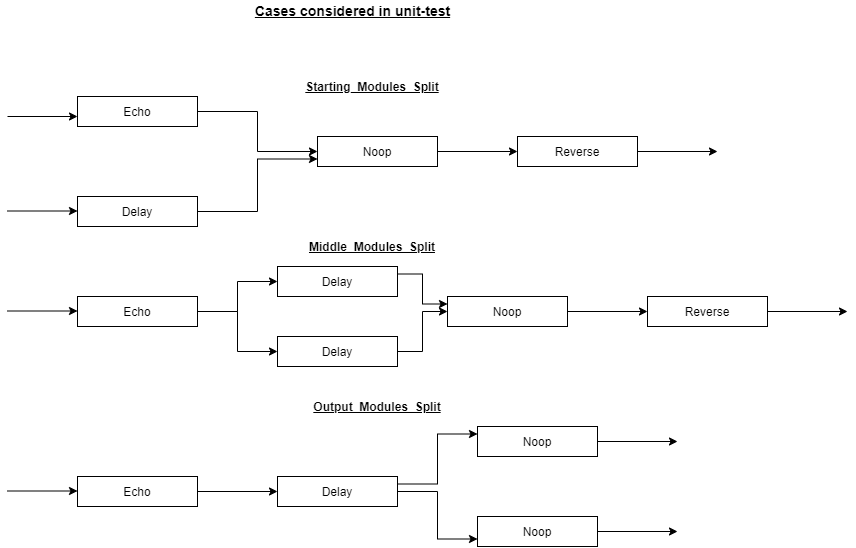

The diagram above was exported from draw.io. Its source (the exported page's mxGraphModel, read from the mxfile embedded in the PNG):
<mxGraphModel dx="868" dy="401" grid="1" gridSize="10" guides="1" tooltips="1" connect="1" arrows="1" fold="1" page="1" pageScale="1" pageWidth="850" pageHeight="1100" math="0" shadow="0">
  <root>
    <mxCell id="0" />
    <mxCell id="1" parent="0" />
    <mxCell id="uDrF4gDPU_jrzezNHAr6-1" value="&lt;b&gt;&lt;u&gt;Starting_Modules_Split&lt;/u&gt;&lt;/b&gt;" style="text;html=1;strokeColor=none;fillColor=none;align=center;verticalAlign=middle;whiteSpace=wrap;rounded=0;" vertex="1" parent="1">
      <mxGeometry x="320" y="100" width="130" height="20" as="geometry" />
    </mxCell>
    <mxCell id="uDrF4gDPU_jrzezNHAr6-4" value="&lt;b&gt;&lt;u&gt;Middle_Modules_Split&lt;/u&gt;&lt;/b&gt;" style="text;html=1;strokeColor=none;fillColor=none;align=center;verticalAlign=middle;whiteSpace=wrap;rounded=0;" vertex="1" parent="1">
      <mxGeometry x="320" y="260" width="130" height="20" as="geometry" />
    </mxCell>
    <mxCell id="uDrF4gDPU_jrzezNHAr6-5" value="&lt;b&gt;&lt;u&gt;Output_Modules_Split&lt;/u&gt;&lt;/b&gt;" style="text;html=1;strokeColor=none;fillColor=none;align=center;verticalAlign=middle;whiteSpace=wrap;rounded=0;" vertex="1" parent="1">
      <mxGeometry x="325" y="420" width="130" height="20" as="geometry" />
    </mxCell>
    <mxCell id="uDrF4gDPU_jrzezNHAr6-15" style="edgeStyle=orthogonalEdgeStyle;rounded=0;orthogonalLoop=1;jettySize=auto;html=1;exitX=1;exitY=0.5;exitDx=0;exitDy=0;entryX=0;entryY=0.5;entryDx=0;entryDy=0;" edge="1" parent="1" source="uDrF4gDPU_jrzezNHAr6-6" target="uDrF4gDPU_jrzezNHAr6-9">
      <mxGeometry relative="1" as="geometry">
        <mxPoint x="270" y="180" as="targetPoint" />
      </mxGeometry>
    </mxCell>
    <mxCell id="uDrF4gDPU_jrzezNHAr6-6" value="Echo" style="rounded=0;whiteSpace=wrap;html=1;" vertex="1" parent="1">
      <mxGeometry x="90" y="120" width="120" height="30" as="geometry" />
    </mxCell>
    <mxCell id="uDrF4gDPU_jrzezNHAr6-10" style="edgeStyle=orthogonalEdgeStyle;rounded=0;orthogonalLoop=1;jettySize=auto;html=1;exitX=1;exitY=0.5;exitDx=0;exitDy=0;entryX=0;entryY=0.75;entryDx=0;entryDy=0;" edge="1" parent="1" source="uDrF4gDPU_jrzezNHAr6-7" target="uDrF4gDPU_jrzezNHAr6-9">
      <mxGeometry relative="1" as="geometry" />
    </mxCell>
    <mxCell id="uDrF4gDPU_jrzezNHAr6-7" value="Delay" style="rounded=0;whiteSpace=wrap;html=1;" vertex="1" parent="1">
      <mxGeometry x="90" y="220" width="120" height="30" as="geometry" />
    </mxCell>
    <mxCell id="uDrF4gDPU_jrzezNHAr6-14" value="" style="edgeStyle=orthogonalEdgeStyle;rounded=0;orthogonalLoop=1;jettySize=auto;html=1;" edge="1" parent="1" source="uDrF4gDPU_jrzezNHAr6-9" target="uDrF4gDPU_jrzezNHAr6-13">
      <mxGeometry relative="1" as="geometry" />
    </mxCell>
    <mxCell id="uDrF4gDPU_jrzezNHAr6-9" value="Noop" style="rounded=0;whiteSpace=wrap;html=1;" vertex="1" parent="1">
      <mxGeometry x="330" y="160" width="120" height="30" as="geometry" />
    </mxCell>
    <mxCell id="uDrF4gDPU_jrzezNHAr6-17" value="" style="edgeStyle=orthogonalEdgeStyle;rounded=0;orthogonalLoop=1;jettySize=auto;html=1;" edge="1" parent="1" source="uDrF4gDPU_jrzezNHAr6-13">
      <mxGeometry relative="1" as="geometry">
        <mxPoint x="730" y="175" as="targetPoint" />
      </mxGeometry>
    </mxCell>
    <mxCell id="uDrF4gDPU_jrzezNHAr6-13" value="Reverse" style="rounded=0;whiteSpace=wrap;html=1;" vertex="1" parent="1">
      <mxGeometry x="530" y="160" width="120" height="30" as="geometry" />
    </mxCell>
    <mxCell id="uDrF4gDPU_jrzezNHAr6-18" value="" style="endArrow=classic;html=1;" edge="1" parent="1">
      <mxGeometry width="50" height="50" relative="1" as="geometry">
        <mxPoint x="20" y="140" as="sourcePoint" />
        <mxPoint x="90" y="140" as="targetPoint" />
      </mxGeometry>
    </mxCell>
    <mxCell id="uDrF4gDPU_jrzezNHAr6-19" value="" style="endArrow=classic;html=1;" edge="1" parent="1">
      <mxGeometry width="50" height="50" relative="1" as="geometry">
        <mxPoint x="20" y="234.5" as="sourcePoint" />
        <mxPoint x="90" y="234.5" as="targetPoint" />
      </mxGeometry>
    </mxCell>
    <mxCell id="uDrF4gDPU_jrzezNHAr6-23" style="edgeStyle=orthogonalEdgeStyle;rounded=0;orthogonalLoop=1;jettySize=auto;html=1;entryX=0;entryY=0.5;entryDx=0;entryDy=0;" edge="1" parent="1" source="uDrF4gDPU_jrzezNHAr6-20" target="uDrF4gDPU_jrzezNHAr6-22">
      <mxGeometry relative="1" as="geometry" />
    </mxCell>
    <mxCell id="uDrF4gDPU_jrzezNHAr6-24" style="edgeStyle=orthogonalEdgeStyle;rounded=0;orthogonalLoop=1;jettySize=auto;html=1;exitX=1;exitY=0.5;exitDx=0;exitDy=0;entryX=0;entryY=0.5;entryDx=0;entryDy=0;" edge="1" parent="1" source="uDrF4gDPU_jrzezNHAr6-20" target="uDrF4gDPU_jrzezNHAr6-21">
      <mxGeometry relative="1" as="geometry" />
    </mxCell>
    <mxCell id="uDrF4gDPU_jrzezNHAr6-20" value="Echo" style="rounded=0;whiteSpace=wrap;html=1;" vertex="1" parent="1">
      <mxGeometry x="90" y="320" width="120" height="30" as="geometry" />
    </mxCell>
    <mxCell id="uDrF4gDPU_jrzezNHAr6-28" style="edgeStyle=orthogonalEdgeStyle;rounded=0;orthogonalLoop=1;jettySize=auto;html=1;entryX=0;entryY=0.5;entryDx=0;entryDy=0;" edge="1" parent="1" source="uDrF4gDPU_jrzezNHAr6-21" target="uDrF4gDPU_jrzezNHAr6-26">
      <mxGeometry relative="1" as="geometry" />
    </mxCell>
    <mxCell id="uDrF4gDPU_jrzezNHAr6-21" value="Delay" style="rounded=0;whiteSpace=wrap;html=1;" vertex="1" parent="1">
      <mxGeometry x="290" y="360" width="120" height="30" as="geometry" />
    </mxCell>
    <mxCell id="uDrF4gDPU_jrzezNHAr6-25" style="edgeStyle=orthogonalEdgeStyle;rounded=0;orthogonalLoop=1;jettySize=auto;html=1;exitX=1;exitY=0.25;exitDx=0;exitDy=0;entryX=0;entryY=0.25;entryDx=0;entryDy=0;" edge="1" parent="1" source="uDrF4gDPU_jrzezNHAr6-22" target="uDrF4gDPU_jrzezNHAr6-26">
      <mxGeometry relative="1" as="geometry">
        <mxPoint x="430" y="340" as="targetPoint" />
      </mxGeometry>
    </mxCell>
    <mxCell id="uDrF4gDPU_jrzezNHAr6-22" value="Delay" style="rounded=0;whiteSpace=wrap;html=1;" vertex="1" parent="1">
      <mxGeometry x="290" y="290" width="120" height="30" as="geometry" />
    </mxCell>
    <mxCell id="uDrF4gDPU_jrzezNHAr6-30" value="" style="edgeStyle=orthogonalEdgeStyle;rounded=0;orthogonalLoop=1;jettySize=auto;html=1;" edge="1" parent="1" source="uDrF4gDPU_jrzezNHAr6-26" target="uDrF4gDPU_jrzezNHAr6-29">
      <mxGeometry relative="1" as="geometry" />
    </mxCell>
    <mxCell id="uDrF4gDPU_jrzezNHAr6-26" value="Noop" style="rounded=0;whiteSpace=wrap;html=1;" vertex="1" parent="1">
      <mxGeometry x="460" y="320" width="120" height="30" as="geometry" />
    </mxCell>
    <mxCell id="uDrF4gDPU_jrzezNHAr6-32" value="" style="edgeStyle=orthogonalEdgeStyle;rounded=0;orthogonalLoop=1;jettySize=auto;html=1;" edge="1" parent="1" source="uDrF4gDPU_jrzezNHAr6-29">
      <mxGeometry relative="1" as="geometry">
        <mxPoint x="860" y="335" as="targetPoint" />
      </mxGeometry>
    </mxCell>
    <mxCell id="uDrF4gDPU_jrzezNHAr6-29" value="Reverse" style="rounded=0;whiteSpace=wrap;html=1;" vertex="1" parent="1">
      <mxGeometry x="660" y="320" width="120" height="30" as="geometry" />
    </mxCell>
    <mxCell id="uDrF4gDPU_jrzezNHAr6-35" value="" style="edgeStyle=orthogonalEdgeStyle;rounded=0;orthogonalLoop=1;jettySize=auto;html=1;" edge="1" parent="1" source="uDrF4gDPU_jrzezNHAr6-33" target="uDrF4gDPU_jrzezNHAr6-34">
      <mxGeometry relative="1" as="geometry" />
    </mxCell>
    <mxCell id="uDrF4gDPU_jrzezNHAr6-33" value="Echo" style="rounded=0;whiteSpace=wrap;html=1;" vertex="1" parent="1">
      <mxGeometry x="90" y="500" width="120" height="30" as="geometry" />
    </mxCell>
    <mxCell id="uDrF4gDPU_jrzezNHAr6-45" style="edgeStyle=orthogonalEdgeStyle;rounded=0;orthogonalLoop=1;jettySize=auto;html=1;exitX=1;exitY=0.25;exitDx=0;exitDy=0;entryX=0;entryY=0.25;entryDx=0;entryDy=0;" edge="1" parent="1" source="uDrF4gDPU_jrzezNHAr6-34" target="uDrF4gDPU_jrzezNHAr6-37">
      <mxGeometry relative="1" as="geometry" />
    </mxCell>
    <mxCell id="uDrF4gDPU_jrzezNHAr6-46" style="edgeStyle=orthogonalEdgeStyle;rounded=0;orthogonalLoop=1;jettySize=auto;html=1;exitX=1;exitY=0.5;exitDx=0;exitDy=0;entryX=0;entryY=0.75;entryDx=0;entryDy=0;" edge="1" parent="1" source="uDrF4gDPU_jrzezNHAr6-34" target="uDrF4gDPU_jrzezNHAr6-36">
      <mxGeometry relative="1" as="geometry" />
    </mxCell>
    <mxCell id="uDrF4gDPU_jrzezNHAr6-34" value="Delay" style="rounded=0;whiteSpace=wrap;html=1;" vertex="1" parent="1">
      <mxGeometry x="290" y="500" width="120" height="30" as="geometry" />
    </mxCell>
    <mxCell id="uDrF4gDPU_jrzezNHAr6-42" value="" style="edgeStyle=orthogonalEdgeStyle;rounded=0;orthogonalLoop=1;jettySize=auto;html=1;" edge="1" parent="1" source="uDrF4gDPU_jrzezNHAr6-36">
      <mxGeometry relative="1" as="geometry">
        <mxPoint x="690" y="555" as="targetPoint" />
      </mxGeometry>
    </mxCell>
    <mxCell id="uDrF4gDPU_jrzezNHAr6-36" value="Noop" style="rounded=0;whiteSpace=wrap;html=1;" vertex="1" parent="1">
      <mxGeometry x="490" y="540" width="120" height="30" as="geometry" />
    </mxCell>
    <mxCell id="uDrF4gDPU_jrzezNHAr6-40" value="" style="edgeStyle=orthogonalEdgeStyle;rounded=0;orthogonalLoop=1;jettySize=auto;html=1;" edge="1" parent="1" source="uDrF4gDPU_jrzezNHAr6-37">
      <mxGeometry relative="1" as="geometry">
        <mxPoint x="690" y="465" as="targetPoint" />
      </mxGeometry>
    </mxCell>
    <mxCell id="uDrF4gDPU_jrzezNHAr6-37" value="Noop" style="rounded=0;whiteSpace=wrap;html=1;" vertex="1" parent="1">
      <mxGeometry x="490" y="450" width="120" height="30" as="geometry" />
    </mxCell>
    <mxCell id="uDrF4gDPU_jrzezNHAr6-47" value="" style="endArrow=classic;html=1;" edge="1" parent="1">
      <mxGeometry width="50" height="50" relative="1" as="geometry">
        <mxPoint x="20" y="514.5" as="sourcePoint" />
        <mxPoint x="90" y="514.5" as="targetPoint" />
      </mxGeometry>
    </mxCell>
    <mxCell id="uDrF4gDPU_jrzezNHAr6-48" value="" style="endArrow=classic;html=1;" edge="1" parent="1">
      <mxGeometry width="50" height="50" relative="1" as="geometry">
        <mxPoint x="20" y="334.5" as="sourcePoint" />
        <mxPoint x="90" y="334.5" as="targetPoint" />
      </mxGeometry>
    </mxCell>
    <mxCell id="uDrF4gDPU_jrzezNHAr6-49" value="&lt;b&gt;&lt;u&gt;&lt;font style=&quot;font-size: 14px&quot;&gt;Cases considered in unit-test&lt;/font&gt;&lt;/u&gt;&lt;/b&gt;" style="text;html=1;align=center;verticalAlign=middle;resizable=0;points=[];autosize=1;" vertex="1" parent="1">
      <mxGeometry x="260" y="24" width="210" height="20" as="geometry" />
    </mxCell>
  </root>
</mxGraphModel>